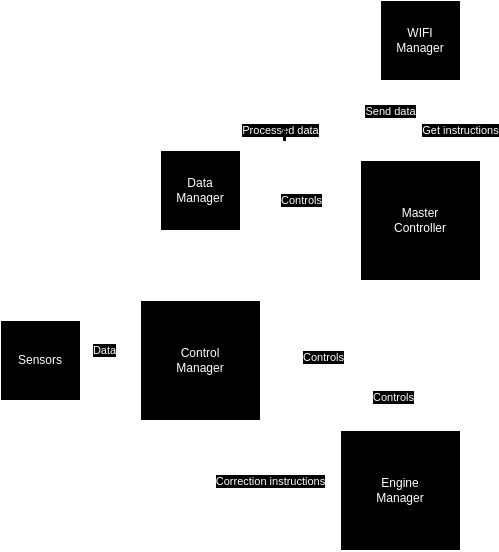

The diagram above was exported from draw.io. Its source (the exported page's mxGraphModel, read from the mxfile embedded in the PNG):
<mxGraphModel dx="1194" dy="654" grid="1" gridSize="10" guides="1" tooltips="1" connect="1" arrows="1" fold="1" page="1" pageScale="1" pageWidth="850" pageHeight="1100" math="0" shadow="0">
  <root>
    <mxCell id="0" />
    <mxCell id="1" parent="0" />
    <mxCell id="SCl_2yA6YjaPcPXo50z0-15" style="edgeStyle=orthogonalEdgeStyle;rounded=0;orthogonalLoop=1;jettySize=auto;html=1;exitX=0.354;exitY=1.013;exitDx=0;exitDy=0;entryX=1;entryY=0.5;entryDx=0;entryDy=0;exitPerimeter=0;" edge="1" parent="1" source="SCl_2yA6YjaPcPXo50z0-1" target="SCl_2yA6YjaPcPXo50z0-9">
      <mxGeometry relative="1" as="geometry">
        <Array as="points">
          <mxPoint x="420" y="292" />
          <mxPoint x="420" y="370" />
        </Array>
      </mxGeometry>
    </mxCell>
    <mxCell id="SCl_2yA6YjaPcPXo50z0-17" style="edgeStyle=orthogonalEdgeStyle;rounded=0;orthogonalLoop=1;jettySize=auto;html=1;entryX=0.5;entryY=1;entryDx=0;entryDy=0;" edge="1" parent="1">
      <mxGeometry relative="1" as="geometry">
        <mxPoint x="430" y="170" as="sourcePoint" />
        <mxPoint x="430" y="90" as="targetPoint" />
      </mxGeometry>
    </mxCell>
    <mxCell id="SCl_2yA6YjaPcPXo50z0-19" value="Send data" style="edgeLabel;html=1;align=center;verticalAlign=middle;resizable=0;points=[];" vertex="1" connectable="0" parent="SCl_2yA6YjaPcPXo50z0-17">
      <mxGeometry x="0.0409" relative="1" as="geometry">
        <mxPoint x="-20" y="-8" as="offset" />
      </mxGeometry>
    </mxCell>
    <mxCell id="SCl_2yA6YjaPcPXo50z0-1" value="Master&lt;div&gt;Controller&lt;/div&gt;" style="rounded=0;whiteSpace=wrap;html=1;" vertex="1" parent="1">
      <mxGeometry x="380" y="170" width="120" height="120" as="geometry" />
    </mxCell>
    <mxCell id="SCl_2yA6YjaPcPXo50z0-3" value="Engine&lt;div&gt;Manager&lt;/div&gt;" style="whiteSpace=wrap;html=1;aspect=fixed;" vertex="1" parent="1">
      <mxGeometry x="360" y="440" width="120" height="120" as="geometry" />
    </mxCell>
    <mxCell id="SCl_2yA6YjaPcPXo50z0-12" style="edgeStyle=orthogonalEdgeStyle;rounded=0;orthogonalLoop=1;jettySize=auto;html=1;entryX=0;entryY=0.5;entryDx=0;entryDy=0;exitX=0.5;exitY=0;exitDx=0;exitDy=0;" edge="1" parent="1" source="SCl_2yA6YjaPcPXo50z0-4" target="SCl_2yA6YjaPcPXo50z0-5">
      <mxGeometry relative="1" as="geometry" />
    </mxCell>
    <mxCell id="SCl_2yA6YjaPcPXo50z0-13" style="edgeStyle=orthogonalEdgeStyle;rounded=0;orthogonalLoop=1;jettySize=auto;html=1;entryX=0;entryY=0.5;entryDx=0;entryDy=0;" edge="1" parent="1" source="SCl_2yA6YjaPcPXo50z0-4" target="SCl_2yA6YjaPcPXo50z0-9">
      <mxGeometry relative="1" as="geometry" />
    </mxCell>
    <mxCell id="SCl_2yA6YjaPcPXo50z0-26" value="Data" style="edgeLabel;html=1;align=center;verticalAlign=middle;resizable=0;points=[];" vertex="1" connectable="0" parent="SCl_2yA6YjaPcPXo50z0-13">
      <mxGeometry x="-0.2343" relative="1" as="geometry">
        <mxPoint y="-10" as="offset" />
      </mxGeometry>
    </mxCell>
    <mxCell id="SCl_2yA6YjaPcPXo50z0-4" value="Sensors" style="rounded=0;whiteSpace=wrap;html=1;" vertex="1" parent="1">
      <mxGeometry x="20" y="330" width="80" height="80" as="geometry" />
    </mxCell>
    <mxCell id="SCl_2yA6YjaPcPXo50z0-35" style="edgeStyle=orthogonalEdgeStyle;rounded=0;orthogonalLoop=1;jettySize=auto;html=1;" edge="1" parent="1" source="SCl_2yA6YjaPcPXo50z0-5">
      <mxGeometry relative="1" as="geometry">
        <mxPoint x="390" y="160" as="targetPoint" />
        <Array as="points">
          <mxPoint x="220" y="140" />
          <mxPoint x="390" y="140" />
        </Array>
      </mxGeometry>
    </mxCell>
    <mxCell id="SCl_2yA6YjaPcPXo50z0-36" value="Processed data" style="edgeLabel;html=1;align=center;verticalAlign=middle;resizable=0;points=[];" vertex="1" connectable="0" parent="SCl_2yA6YjaPcPXo50z0-35">
      <mxGeometry x="-0.2286" y="2" relative="1" as="geometry">
        <mxPoint x="19" y="2" as="offset" />
      </mxGeometry>
    </mxCell>
    <mxCell id="SCl_2yA6YjaPcPXo50z0-38" value="`" style="edgeLabel;html=1;align=center;verticalAlign=middle;resizable=0;points=[];" vertex="1" connectable="0" parent="SCl_2yA6YjaPcPXo50z0-35">
      <mxGeometry x="-0.0143" y="-3" relative="1" as="geometry">
        <mxPoint y="1" as="offset" />
      </mxGeometry>
    </mxCell>
    <mxCell id="SCl_2yA6YjaPcPXo50z0-5" value="Data&lt;div&gt;Manager&lt;/div&gt;" style="whiteSpace=wrap;html=1;aspect=fixed;" vertex="1" parent="1">
      <mxGeometry x="180" y="160" width="80" height="80" as="geometry" />
    </mxCell>
    <mxCell id="SCl_2yA6YjaPcPXo50z0-8" value="WIFI&lt;div&gt;Manager&lt;/div&gt;" style="whiteSpace=wrap;html=1;aspect=fixed;" vertex="1" parent="1">
      <mxGeometry x="400" y="10" width="80" height="80" as="geometry" />
    </mxCell>
    <mxCell id="SCl_2yA6YjaPcPXo50z0-9" value="Control&lt;div&gt;Manager&lt;/div&gt;" style="whiteSpace=wrap;html=1;aspect=fixed;" vertex="1" parent="1">
      <mxGeometry x="160" y="310" width="120" height="120" as="geometry" />
    </mxCell>
    <mxCell id="SCl_2yA6YjaPcPXo50z0-14" style="edgeStyle=orthogonalEdgeStyle;rounded=0;orthogonalLoop=1;jettySize=auto;html=1;exitX=0.5;exitY=1;exitDx=0;exitDy=0;entryX=0;entryY=0.583;entryDx=0;entryDy=0;entryPerimeter=0;" edge="1" parent="1" source="SCl_2yA6YjaPcPXo50z0-9" target="SCl_2yA6YjaPcPXo50z0-3">
      <mxGeometry relative="1" as="geometry" />
    </mxCell>
    <mxCell id="SCl_2yA6YjaPcPXo50z0-27" value="Correction instructions" style="edgeLabel;html=1;align=center;verticalAlign=middle;resizable=0;points=[];" vertex="1" connectable="0" parent="SCl_2yA6YjaPcPXo50z0-14">
      <mxGeometry x="-0.541" y="1" relative="1" as="geometry">
        <mxPoint x="69" y="10" as="offset" />
      </mxGeometry>
    </mxCell>
    <mxCell id="SCl_2yA6YjaPcPXo50z0-18" style="edgeStyle=orthogonalEdgeStyle;rounded=0;orthogonalLoop=1;jettySize=auto;html=1;exitX=0.75;exitY=1;exitDx=0;exitDy=0;entryX=0.668;entryY=0;entryDx=0;entryDy=0;entryPerimeter=0;" edge="1" parent="1">
      <mxGeometry relative="1" as="geometry">
        <mxPoint x="450" y="90" as="sourcePoint" />
        <mxPoint x="450.1600000000001" y="170" as="targetPoint" />
      </mxGeometry>
    </mxCell>
    <mxCell id="SCl_2yA6YjaPcPXo50z0-20" value="Get instructions" style="edgeLabel;html=1;align=center;verticalAlign=middle;resizable=0;points=[];" vertex="1" connectable="0" parent="SCl_2yA6YjaPcPXo50z0-18">
      <mxGeometry x="0.2784" y="2" relative="1" as="geometry">
        <mxPoint x="27" y="-1" as="offset" />
      </mxGeometry>
    </mxCell>
    <mxCell id="SCl_2yA6YjaPcPXo50z0-30" style="edgeStyle=orthogonalEdgeStyle;rounded=0;orthogonalLoop=1;jettySize=auto;html=1;entryX=0.467;entryY=-0.012;entryDx=0;entryDy=0;entryPerimeter=0;" edge="1" parent="1" source="SCl_2yA6YjaPcPXo50z0-1" target="SCl_2yA6YjaPcPXo50z0-3">
      <mxGeometry relative="1" as="geometry">
        <Array as="points">
          <mxPoint x="440" y="390" />
          <mxPoint x="416" y="390" />
        </Array>
      </mxGeometry>
    </mxCell>
    <mxCell id="SCl_2yA6YjaPcPXo50z0-31" style="edgeStyle=orthogonalEdgeStyle;rounded=0;orthogonalLoop=1;jettySize=auto;html=1;exitX=0;exitY=0.5;exitDx=0;exitDy=0;entryX=0.994;entryY=0.45;entryDx=0;entryDy=0;entryPerimeter=0;" edge="1" parent="1" source="SCl_2yA6YjaPcPXo50z0-1" target="SCl_2yA6YjaPcPXo50z0-5">
      <mxGeometry relative="1" as="geometry" />
    </mxCell>
    <mxCell id="SCl_2yA6YjaPcPXo50z0-32" value="Controls" style="edgeLabel;html=1;align=center;verticalAlign=middle;resizable=0;points=[];" vertex="1" connectable="0" parent="SCl_2yA6YjaPcPXo50z0-31">
      <mxGeometry x="0.0422" y="-1" relative="1" as="geometry">
        <mxPoint as="offset" />
      </mxGeometry>
    </mxCell>
    <mxCell id="SCl_2yA6YjaPcPXo50z0-33" value="Controls" style="edgeLabel;html=1;align=center;verticalAlign=middle;resizable=0;points=[];" vertex="1" connectable="0" parent="1">
      <mxGeometry x="260" y="260" as="geometry">
        <mxPoint x="83" y="107" as="offset" />
      </mxGeometry>
    </mxCell>
    <mxCell id="SCl_2yA6YjaPcPXo50z0-39" value="Controls" style="edgeLabel;html=1;align=center;verticalAlign=middle;resizable=0;points=[];" vertex="1" connectable="0" parent="1">
      <mxGeometry x="330" y="300" as="geometry">
        <mxPoint x="83" y="107" as="offset" />
      </mxGeometry>
    </mxCell>
  </root>
</mxGraphModel>